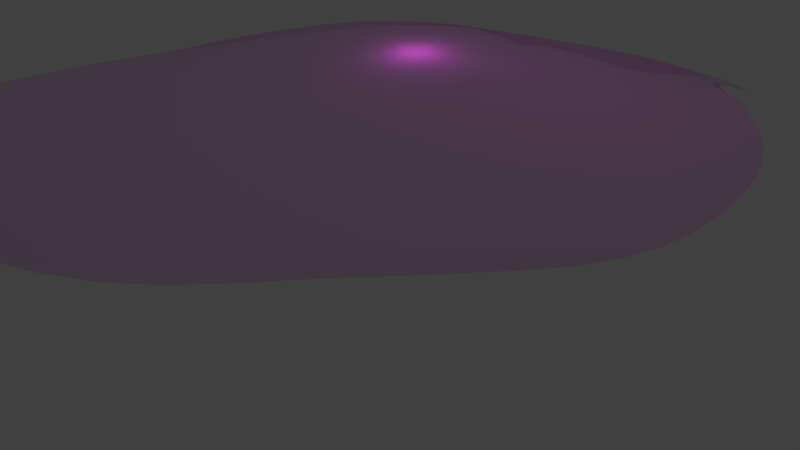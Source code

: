 # Source: rubble2.blend  (saved by Blender 2.79.0; exported with 4.5.12 LTS)
import bpy
from mathutils import Matrix  # noqa: F401  (used for matrix-valued properties, if any)

bpy.ops.wm.read_factory_settings(use_empty=True)
scene = bpy.context.scene
scene.name = 'Scene'

# ---- collections
col_collection_1 = bpy.data.collections.new('Collection 1'); scene.collection.children.link(col_collection_1)

# ---- images (referenced by path relative to the original .blend; pixels are not part of the script)
import os
ASSET_DIR = os.environ.get("B2B_ASSET_DIR", "")  # directory of the original .blend (textures are referenced by path, not embedded)
HERE = os.path.dirname(os.path.abspath(__file__))  # packed textures are extracted next to this script under _unpacked/

def load_image(name, relpath, width, height, colorspace="sRGB"):
    """Load a texture the original file referenced (path relative to the .blend, or extracted next to this script)."""
    p = next((c for c in (os.path.join(HERE, relpath), os.path.join(ASSET_DIR, relpath)) if relpath and os.path.exists(c)), "")
    if p:
        img = bpy.data.images.load(p, check_existing=True)
        img.name = name
    else:  # same state as the original file: an image datablock whose file is absent (Cycles renders it pink)
        img = bpy.data.images.new(name, width, height)
        img.source = "FILE"
        img.filepath = "//" + (relpath or name)
    img.colorspace_settings.name = colorspace
    return img
img_alpharubble_png = load_image('alpharubble.png', 'alpharubble.png', 1024, 1024, 'Non-Color')
img_rubble_material_001_normal_png = load_image('rubble_Material.001_Normal.png', 'untitled folder/rubble_Material.001_Normal.png', 1024, 1024, 'Non-Color')
img_rubble_material_001_basecolor_png = load_image('rubble_Material.001_BaseColor.png', 'untitled folder/rubble_Material.001_BaseColor.png', 1024, 1024, 'sRGB')
img_rubble_material_001_roughness_png = load_image('rubble_Material.001_Roughness.png', 'untitled folder/rubble_Material.001_Roughness.png', 1024, 1024, 'Non-Color')
img_rubble_material_001_metallic_png = load_image('rubble_Material.001_Metallic.png', 'untitled folder/rubble_Material.001_Metallic.png', 1024, 1024, 'Non-Color')
img_rubble_material_001_height_png = load_image('rubble_Material.001_Height.png', 'untitled folder/rubble_Material.001_Height.png', 1024, 1024, 'Non-Color')

# ---- materials (node trees are filled in below, after node groups)
mat_material_001 = bpy.data.materials.new('Material.001')
mat_material_001.alpha_threshold = 0.0
mat_material_001.roughness = 0.5

# ---- material node trees
mat_material_001.use_nodes = True; mat_material_001.node_tree.nodes.clear()
_N = mat_material_001.node_tree.nodes; _L = mat_material_001.node_tree.links
n0 = _N.new('ShaderNodeBsdfPrincipled'); n0.name = 'Principled BSDF'; n0.location = (-66, 333)
n0.width = 150
n0.subsurface_method = 'BURLEY'
n0.inputs[3].default_value = 1.45
n0.inputs[9].default_value = (1.0, 1.0, 1.0)
n1 = _N.new('ShaderNodeBsdfTransparent'); n1.name = 'Transparent BSDF'; n1.location = (121, -41)
n2 = _N.new('ShaderNodeTexImage'); n2.name = 'Image Texture.001'; n2.location = (-174, 695)
n2.width = 140
n2.image = img_alpharubble_png
n3 = _N.new('ShaderNodeMixShader'); n3.name = 'Mix Shader'; n3.location = (164, 316)
n4 = _N.new('ShaderNodeNormalMap'); n4.name = 'Normal Map'; n4.location = (-156, -238)
n5 = _N.new('ShaderNodeTexImage'); n5.name = 'Image Texture.003'; n5.location = (-421, -352)
n5.width = 140
n5.image = img_rubble_material_001_normal_png
n6 = _N.new('ShaderNodeTexImage'); n6.name = 'Image Texture'; n6.location = (-421, 424)
n6.width = 140
n6.image = img_rubble_material_001_basecolor_png
n7 = _N.new('ShaderNodeTexImage'); n7.name = 'Image Texture.002'; n7.location = (-446, 202)
n7.width = 140
n7.image = img_rubble_material_001_roughness_png
n8 = _N.new('ShaderNodeTexImage'); n8.name = 'Image Texture.004'; n8.location = (-321, 1)
n8.width = 140
n8.image = img_rubble_material_001_metallic_png
n9 = _N.new('ShaderNodeTexImage'); n9.name = 'Image Texture.005'; n9.location = (266, -80)
n9.width = 140
n9.image = img_rubble_material_001_height_png
n10 = _N.new('ShaderNodeOutputMaterial'); n10.name = 'Material Output'; n10.location = (488, 286)
n11 = _N.new('ShaderNodeDisplacement'); n11.name = 'Displacement'; n11.location = (0, 0)
n11.inputs[1].default_value = 0.0
n11.inputs[2].default_value = 0.1
_L.new(n6.outputs[0], n0.inputs[0])
_L.new(n3.outputs[0], n10.inputs[0])
_L.new(n2.outputs[0], n3.inputs[0])
_L.new(n1.outputs[0], n3.inputs[1])
_L.new(n0.outputs[0], n3.inputs[2])
_L.new(n7.outputs[0], n0.inputs[2])
_L.new(n4.outputs[0], n0.inputs[5])
_L.new(n5.outputs[0], n4.inputs[1])
_L.new(n8.outputs[0], n0.inputs[1])
_L.new(n9.outputs[0], n11.inputs[0])
_L.new(n11.outputs[0], n10.inputs[2])
n10.is_active_output = True

# ---- world
world_world = bpy.data.worlds.new('World'); scene.world = world_world
world_world.color = (0.05088, 0.05088, 0.05088)
world_world.use_sun_shadow = False
world_world.sun_shadow_jitter_overblur = 0.0
world_world.cycles.sampling_method = 'MANUAL'

# ---- cameras
cam_camera = bpy.data.cameras.new('Camera')
cam_camera.clip_end = 100.0
cam_camera.lens = 35.0
cam_camera.sensor_width = 32.0
cam_camera.sensor_height = 18.0
cam_camera.ortho_scale = 7.314
cam_camera.dof.focus_distance = 0.0

# ---- lights
light_lamp = bpy.data.lights.new('Lamp', 'POINT')
light_lamp.transmission_factor = 0.0
light_lamp.cutoff_distance = 30.0
light_lamp.energy = 100.0
light_lamp.shadow_buffer_clip_start = 1.001
light_lamp.shadow_soft_size = 0.1
light_lamp.shadow_maximum_resolution = 0.006
light_lamp.use_absolute_resolution = True

# ---- meshes
me_plane_001 = bpy.data.meshes.new('Plane.001')
me_plane_001.from_pydata([(-4.434, -4.544, -1.321), (-2.518, -5.116, -1.312), (-1.804, 4.601, -1.321), (2.374, 4.774, -1.321), (-3.789, 1.877, -1.321), (3.608, -0.3288, -1.321), (3.307, 2.027, -1.321), (-3.051, 3.911, -1.321), (-4.389, -1.186, -1.321), (2.118, -3.432, -1.081), (-3.476, -4.83, -1.312), (1.416, 5.06, -1.483), (-0.859, 1.003, -0.212), (-0.03004, 3.067, -0.9241), (-1.235, -2.309, -0.8234), (-2.997, -4.973, -1.483), (1.895, 4.917, -1.573), (1.507, 0.2976, -0.5477), (2.014, 2.464, -0.8366), (0.3425, -2.87, -0.8313), (-0.3433, 4.809, -1.701), (-2.111, 1.377, -0.7719), (-1.681, 3.528, -1.028), (-2.958, -1.695, -1.028), (-4.11, -4.58, -1.424), (2.962, -1.88, -1.098), (-4.089, 0.3458, -1.321), (-0.6625, -0.7672, -0.4864), (1.484, -1.45, -0.625), (-3.093, 0.02233, -0.8885), (-4.411, -2.865, -1.321), (-0.2991, -4.274, -1.316), (-2.355, -3.569, -0.9419), (-1.327, -3.922, -1.157), (-3.534, -3.138, -1.226), (2.683, 3.499, -1.321), (-2.427, 4.256, -1.321), (0.693, 4.063, -1.044), (1.688, 3.781, -1.202), (-1.012, 4.169, -1.364), (1.656, 4.989, -1.528), (0.5089, 0.5955, -0.3657), (0.9922, 2.766, -0.8804), (-0.446, -2.589, -0.8273), (-3.236, -4.901, -1.397), (0.4109, -1.109, -0.4717), (-1.841, -3.745, -1.049), (1.19, 3.922, -1.123), (-4.239, -0.4199, -1.321), (2.54, -2.656, -1.089), (-0.9485, -1.538, -0.5191), (0.9134, -2.16, -0.7282), (-2.746, -0.927, -1.028), (-0.01756, -1.849, -0.6495)], [], [(38, 35, 3, 16), (28, 25, 5, 17), (17, 5, 6, 18), (33, 31, 9, 19), (34, 32, 14, 23), (21, 12, 13, 22), (29, 27, 12, 21), (39, 37, 11, 20), (46, 33, 19, 43), (41, 17, 18, 42), (45, 28, 17, 41), (47, 38, 16, 40), (36, 39, 20, 2), (26, 29, 21, 4), (4, 21, 22, 7), (30, 34, 23, 8), (48, 52, 29, 26), (53, 51, 28, 45), (52, 50, 27, 29), (51, 49, 25, 28), (0, 24, 34, 30), (44, 15, 33, 46), (24, 10, 32, 34), (15, 1, 31, 33), (7, 22, 39, 36), (42, 18, 38, 47), (22, 13, 37, 39), (18, 6, 35, 38), (13, 42, 47, 37), (10, 44, 46, 32), (50, 53, 45, 27), (37, 47, 40, 11), (27, 45, 41, 12), (12, 41, 42, 13), (32, 46, 43, 14), (14, 43, 53, 50), (19, 9, 49, 51), (23, 14, 50, 52), (43, 19, 51, 53), (8, 23, 52, 48)])
me_plane_001.polygons.foreach_set('use_smooth', [True] * 40)
_uv = me_plane_001.uv_layers.new(name='UVMap')
_uv.uv.foreach_set('vector', [0.8746, 0.7287, 0.9526, 0.6621, 0.9787, 0.7878, 0.9418, 0.8278, 0.6434, 0.2757, 0.7607, 0.1744, 0.8845, 0.2837, 0.7129, 0.4268, 0.7129, 0.4268, 0.8845, 0.2837, 0.951, 0.5062, 0.8437, 0.596, 0.2947, 0.1616, 0.3726, 0.0869, 0.6225, 0.07127, 0.4874, 0.194, 0.1277, 0.3245, 0.219, 0.2391, 0.3696, 0.3057, 0.239, 0.4293, 0.4407, 0.6645, 0.5642, 0.5553, 0.6909, 0.7335, 0.5615, 0.84, 0.3368, 0.5484, 0.4843, 0.4197, 0.5642, 0.5553, 0.4407, 0.6645, 0.6496, 0.8797, 0.7946, 0.7922, 0.9024, 0.8576, 0.7391, 0.9189, 0.2569, 0.2004, 0.2947, 0.1616, 0.4874, 0.194, 0.4285, 0.2498, 0.6385, 0.491, 0.7129, 0.4268, 0.8437, 0.596, 0.7673, 0.6647, 0.5639, 0.3477, 0.6434, 0.2757, 0.7129, 0.4268, 0.6385, 0.491, 0.8346, 0.7604, 0.8746, 0.7287, 0.9418, 0.8278, 0.9221, 0.8427, 0.5231, 0.9378, 0.6496, 0.8797, 0.7391, 0.9189, 0.5916, 0.9474, 0.2181, 0.6573, 0.3368, 0.5484, 0.4407, 0.6645, 0.3066, 0.7812, 0.3066, 0.7812, 0.4407, 0.6645, 0.5615, 0.84, 0.454, 0.9313, 0.06032, 0.3845, 0.1277, 0.3245, 0.239, 0.4293, 0.1298, 0.5332, 0.1739, 0.5952, 0.2879, 0.4888, 0.3368, 0.5484, 0.2181, 0.6573, 0.4962, 0.2988, 0.5654, 0.2348, 0.6434, 0.2757, 0.5639, 0.3477, 0.2879, 0.4888, 0.4269, 0.3627, 0.4843, 0.4197, 0.3368, 0.5484, 0.5654, 0.2348, 0.6916, 0.1228, 0.7607, 0.1744, 0.6434, 0.2757, -0.0099, 0.2365, 0.01784, 0.2181, 0.1277, 0.3245, 0.06032, 0.3845, 0.08345, 0.152, 0.101, 0.133, 0.2947, 0.1616, 0.2569, 0.2004, 0.01784, 0.2181, 0.06587, 0.1709, 0.219, 0.2391, 0.1277, 0.3245, 0.101, 0.133, 0.1405, 0.1002, 0.3726, 0.0869, 0.2947, 0.1616, 0.454, 0.9313, 0.5615, 0.84, 0.6496, 0.8797, 0.5231, 0.9378, 0.7673, 0.6647, 0.8437, 0.596, 0.8746, 0.7287, 0.8346, 0.7604, 0.5615, 0.84, 0.6909, 0.7335, 0.7946, 0.7922, 0.6496, 0.8797, 0.8437, 0.596, 0.951, 0.5062, 0.9526, 0.6621, 0.8746, 0.7287, 0.6909, 0.7335, 0.7673, 0.6647, 0.8346, 0.7604, 0.7946, 0.7922, 0.06587, 0.1709, 0.08345, 0.152, 0.2569, 0.2004, 0.219, 0.2391, 0.4269, 0.3627, 0.4962, 0.2988, 0.5639, 0.3477, 0.4843, 0.4197, 0.7946, 0.7922, 0.8346, 0.7604, 0.9221, 0.8427, 0.9024, 0.8576, 0.4843, 0.4197, 0.5639, 0.3477, 0.6385, 0.491, 0.5642, 0.5553, 0.5642, 0.5553, 0.6385, 0.491, 0.7673, 0.6647, 0.6909, 0.7335, 0.219, 0.2391, 0.2569, 0.2004, 0.4285, 0.2498, 0.3696, 0.3057, 0.3696, 0.3057, 0.4285, 0.2498, 0.4962, 0.2988, 0.4269, 0.3627, 0.4874, 0.194, 0.6225, 0.07127, 0.6916, 0.1228, 0.5654, 0.2348, 0.239, 0.4293, 0.3696, 0.3057, 0.4269, 0.3627, 0.2879, 0.4888, 0.4285, 0.2498, 0.4874, 0.194, 0.5654, 0.2348, 0.4962, 0.2988, 0.1298, 0.5332, 0.239, 0.4293, 0.2879, 0.4888, 0.1739, 0.5952])
me_plane_001.materials.append(mat_material_001)
me_plane_001.use_remesh_preserve_volume = False
me_plane_001.use_remesh_preserve_attributes = False
me_plane_001.use_mirror_vertex_groups = False
me_plane_001.update()

# ---- objects
ob_lamp = bpy.data.objects.new('Lamp', light_lamp)
ob_camera = bpy.data.objects.new('Camera', cam_camera)
ob_rubble1 = bpy.data.objects.new('rubble1', me_plane_001)

# ---- transforms, parenting, visibility, modifiers, constraints
ob_lamp.location = (4.076, 1.005, 5.904)
ob_lamp.rotation_euler = (0.6503, 0.05522, 1.866)
ob_lamp.lock_rotations_4d = False
ob_lamp.empty_display_type = 'ARROWS'
ob_lamp.color = (0.0, 0.0, 0.0, 0.0)
ob_lamp.lineart.crease_threshold = 0.0
ob_camera.location = (7.481, -6.508, 5.344)
ob_camera.rotation_euler = (1.109, 0.0, 0.8149)
ob_camera.lock_rotations_4d = False
ob_camera.empty_display_type = 'ARROWS'
ob_camera.color = (0.0, 0.0, 0.0, 0.0)
ob_camera.display_type = 'WIRE'
ob_camera.lineart.crease_threshold = 0.0
ob_rubble1.location = (0.0, 0.0, 1.302)
ob_rubble1.lineart.crease_threshold = 0.0
_m = ob_rubble1.modifiers.new('Subsurf', 'SUBSURF')
_m.uv_smooth = 'PRESERVE_CORNERS'
_m.quality = 2
_m.show_only_control_edges = False
_m = ob_rubble1.modifiers.new('Displace', 'DISPLACE')
_m.strength = 3.6

# ---- collection membership
col_collection_1.objects.link(ob_lamp)
col_collection_1.objects.link(ob_camera)
col_collection_1.objects.link(ob_rubble1)

# ---- scene / render settings (as saved in the file)
scene.camera = ob_camera
scene.frame_start = 1; scene.frame_end = 250; scene.frame_set(1)
scene.render.engine = 'CYCLES'
scene.render.resolution_percentage = 50
scene.render.dither_intensity = 0.0
scene.cycles.use_denoising = False
scene.cycles.samples = 128
scene.cycles.sampling_pattern = 'TABULATED_SOBOL'
scene.cycles.use_adaptive_sampling = False
scene.cycles.use_light_tree = False
scene.cycles.blur_glossy = 0.0
scene.cycles.sample_clamp_indirect = 0.0
scene.view_settings.view_transform = 'Standard'
bpy.context.view_layer.update()
